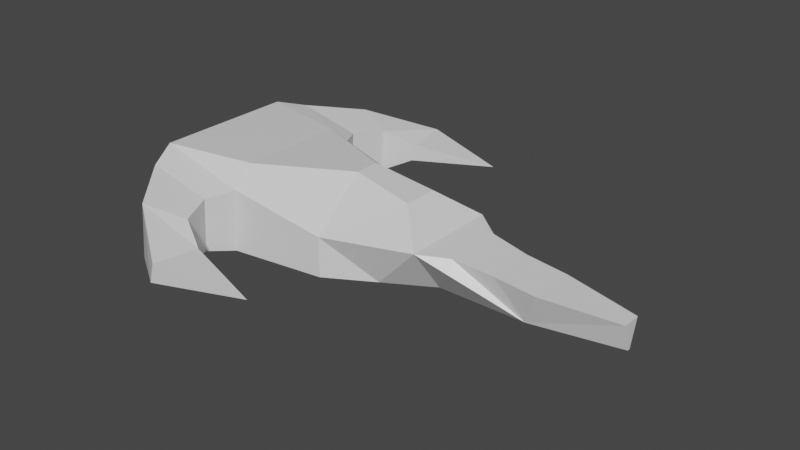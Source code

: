 # Source: ship.blend  (saved by Blender 3.1.7; exported with 4.5.12 LTS)
import bpy
from mathutils import Matrix  # noqa: F401  (used for matrix-valued properties, if any)

bpy.ops.wm.read_factory_settings(use_empty=True)
scene = bpy.context.scene
scene.name = 'Scene'

# ---- collections
col_collection = bpy.data.collections.new('Collection'); scene.collection.children.link(col_collection)

# ---- materials (node trees are filled in below, after node groups)
mat_material = bpy.data.materials.new('Material')
mat_material.alpha_threshold = 0.0
mat_material.use_transparent_shadow = False
mat_material.line_color = (0.0, 0.0, 0.0, 1.0)

# ---- material node trees
mat_material.use_nodes = True; mat_material.node_tree.nodes.clear()
_N = mat_material.node_tree.nodes; _L = mat_material.node_tree.links
n0 = _N.new('ShaderNodeOutputMaterial'); n0.name = 'Material Output'; n0.location = (300, 300)
n1 = _N.new('ShaderNodeBsdfPrincipled'); n1.name = 'Principled BSDF'; n1.location = (10, 300)
n1.distribution = 'GGX'
n1.subsurface_method = 'RANDOM_WALK_SKIN'
n1.inputs[2].default_value = 0.4
n1.inputs[3].default_value = 1.45
n1.inputs[27].default_value = (0.0, 0.0, 0.0, 1.0)
n1.inputs[28].default_value = 1.0
_L.new(n1.outputs[0], n0.inputs[0])
n0.is_active_output = True

# ---- world
world_world = bpy.data.worlds.new('World'); scene.world = world_world
world_world.use_nodes = True; world_world.node_tree.nodes.clear()
_N = world_world.node_tree.nodes; _L = world_world.node_tree.links
n0 = _N.new('ShaderNodeOutputWorld'); n0.name = 'World Output'; n0.location = (300, 300)
n1 = _N.new('ShaderNodeBackground'); n1.name = 'Background'; n1.location = (10, 300)
n1.inputs[0].default_value = (0.05088, 0.05088, 0.05088, 1.0)
_L.new(n1.outputs[0], n0.inputs[0])
n0.is_active_output = True
world_world.color = (0.05088, 0.05088, 0.05088)
world_world.use_sun_shadow = False
world_world.sun_shadow_jitter_overblur = 0.0

# ---- meshes
me_cube = bpy.data.meshes.new('Cube')
me_cube.from_pydata([(0.6571, 0.3347, 0.8439), (1.0, 0.2283, -0.983), (0.6571, -0.3217, 0.8439), (1.0, -0.2283, -0.983), (-1.0, 1.0, 1.0), (-1.0, -1.0, 1.0), (-0.6735, -2.748, 0.01603), (0.0, 1.231, -1.0), (0.0, -0.2278, 1.103), (0.0, -1.218, -1.0), (0.0, 0.2408, 1.103), (0.0, 1.231, 0.0), (0.0, -1.218, 0.0), (-0.8009, 3.574, -0.4338), (-0.8009, -3.574, -0.4338), (-0.7406, 3.574, 0.07196), (-0.7406, -3.574, 0.07196), (-0.6735, 2.748, 0.01603), (2.915, 0.02531, -0.8621), (2.915, -0.02525, -0.8621), (1.958, -0.2283, -0.983), (1.958, 0.2283, -0.983), (1.272, 0.5575, 0.132), (1.272, -0.5487, 0.1302), (2.915, 0.1741, -0.1983), (2.915, -0.174, -0.1983), (1.685, 0.4614, 0.00815), (1.686, -0.4584, 0.01576), (-0.7156, -2.731, -0.4252), (-0.7156, 2.731, -0.4252), (-1.045, 1.397, -1.075), (-2.09, 1.332, -1.151), (-1.987, 1.331, 1.018), (-2.09, -1.332, -1.151), (-1.987, -1.331, 1.018), (-1.045, -1.397, -1.075), (-0.9933, -1.395, 0.5091), (-0.9933, 1.395, 0.5091), (-1.185, 1.87, -0.9412), (-1.938, 1.87, -0.9956), (-1.853, 1.87, 0.7881), (-1.938, -1.87, -0.9956), (-1.853, -1.87, 0.7881), (-1.14, -1.87, 0.4226), (-1.14, 1.87, 0.4226), (-1.185, -1.87, -0.9412), (-1.036, 2.459, -0.7999), (-1.489, 2.775, -0.8374), (-1.422, 2.775, 0.5538), (-1.489, -2.775, -0.8374), (-1.422, -2.775, 0.5538), (-0.9994, -2.459, 0.3341), (-0.9994, 2.459, 0.3341), (-1.036, -2.459, -0.7999), (0.2156, -3.167, -0.1941), (0.2156, 3.167, -0.1941), (0.5, -0.7234, -0.9915), (0.5, 0.7298, -0.9915), (2.915, 5.354e-05, -0.1983), (1.958, 0.0, -0.983), (1.0, 0.0, -0.983), (0.5, 0.003241, -0.9915), (0.0, 0.006482, -1.0), (-1.045, 0.0, -1.075), (1.0, 0.9102, 0.2094), (1.0, -0.8972, 0.2094), (2.129, -0.4453, -0.08653), (2.129, 0.4455, -0.09345), (2.743, 0.2336, -0.1741), (2.743, -0.2335, -0.1751)], [], [(1, 57, 64), (64, 57, 11), (57, 7, 11), (9, 56, 12), (12, 56, 65), (3, 65, 56), (65, 3, 20), (25, 69, 20, 19), (64, 22, 21), (26, 21, 22), (25, 19, 58), (18, 58, 19), (18, 24, 58), (20, 27, 23), (65, 20, 23), (20, 66, 27), (64, 21, 1), (21, 18, 59), (18, 19, 59), (20, 59, 19), (20, 60, 21), (1, 21, 60), (20, 3, 60), (3, 56, 61), (57, 61, 1), (61, 57, 1, 3), (62, 57, 56), (7, 57, 62), (62, 56, 9), (9, 63, 7), (30, 7, 63), (35, 63, 9), (33, 31, 30, 35), (34, 5, 4, 32), (8, 10, 4, 5), (31, 33, 34, 32), (2, 0, 10, 8), (0, 11, 10), (10, 11, 4), (5, 12, 8), (8, 12, 2), (65, 2, 12), (64, 11, 0), (2, 65, 64, 0), (7, 30, 37, 11), (37, 4, 11), (32, 4, 37), (34, 36, 5), (36, 12, 5), (35, 9, 12, 36), (34, 42, 43, 36), (35, 36, 43, 45), (34, 33, 41, 42), (42, 41, 49, 50), (50, 49, 14, 16), (14, 54, 16), (45, 43, 51, 53), (53, 51, 6, 28), (28, 6, 54), (35, 45, 41, 33), (45, 53, 49, 41), (53, 14, 49), (28, 14, 53), (14, 28, 54), (42, 50, 51, 43), (50, 16, 6, 51), (16, 54, 6), (30, 38, 44, 37), (38, 46, 52, 44), (46, 29, 17, 52), (29, 55, 17), (31, 32, 40, 39), (39, 40, 48, 47), (47, 48, 15, 13), (13, 15, 55), (37, 44, 40, 32), (44, 52, 48, 40), (52, 17, 15, 48), (17, 55, 15), (31, 39, 38, 30), (39, 47, 46, 38), (13, 29, 46), (46, 47, 13), (29, 13, 55), (22, 23, 27, 26), (67, 66, 69, 68), (23, 22, 64, 65), (67, 68, 21), (69, 66, 20), (24, 18, 21, 68), (26, 27, 66, 67), (21, 26, 67), (69, 25, 58, 24, 68)])
_uv = me_cube.uv_layers.new(name='UVMap')
_uv.uv.foreach_set('vector', [0.0, 0.0, 0.0, 0.0, 0.0, 0.0, 0.0, 0.0, 0.0, 0.0, 0.0, 0.0, 0.0, 0.0, 0.0, 0.0, 0.0, 0.0, 0.0, 0.0, 0.0, 0.0, 0.0, 0.0, 0.0, 0.0, 0.0, 0.0, 0.0, 0.0, 0.0, 0.0, 0.0, 0.0, 0.0, 0.0, 0.0, 0.0, 0.0, 0.0, 0.0, 0.0, 0.0, 0.0, 0.0, 0.0, 0.0, 0.0, 0.0, 0.0, 0.0, 0.0, 0.0, 0.0, 0.0, 0.0, 0.0, 0.0, 0.0, 0.0, 0.0, 0.0, 0.0, 0.0, 0.0, 0.0, 0.0, 0.0, 0.0, 0.0, 0.0, 0.0, 0.0, 0.0, 0.0, 0.0, 0.0, 0.0, 0.0, 0.0, 0.0, 0.0, 0.0, 0.0, 0.0, 0.0, 0.0, 0.0, 0.0, 0.0, 0.0, 0.0, 0.0, 0.0, 0.0, 0.0, 0.0, 0.0, 0.0, 0.0, 0.0, 0.0, 0.0, 0.0, 0.0, 0.0, 0.0, 0.0, 0.0, 0.0, 0.0, 0.0, 0.0, 0.0, 0.0, 0.0, 0.0, 0.0, 0.0, 0.0, 0.0, 0.0, 0.0, 0.0, 0.0, 0.0, 0.0, 0.0, 0.0, 0.0, 0.0, 0.0, 0.0, 0.0, 0.0, 0.0, 0.0, 0.0, 0.0, 0.0, 0.0, 0.0, 0.0, 0.0, 0.0, 0.0, 0.0, 0.0, 0.0, 0.0, 0.0, 0.0, 0.0, 0.0, 0.0, 0.0, 0.0, 0.0, 0.0, 0.0, 0.0, 0.0, 0.0, 0.0, 0.0, 0.0, 0.0, 0.0, 0.0, 0.0, 0.0, 0.0, 0.0, 0.0, 0.0, 0.0, 0.0, 0.0, 0.0, 0.0, 0.0, 0.0, 0.0, 0.0, 0.0, 0.0, 0.0, 0.0, 0.0, 0.0, 0.0, 0.0, 0.0, 0.0, 0.0, 0.0, 0.0, 0.0, 0.0, 0.0, 0.0, 0.0, 0.0, 0.0, 0.0, 0.0, 0.0, 0.0, 0.0, 0.0, 0.0, 0.0, 0.0, 0.0, 0.0, 0.0, 0.0, 0.0, 0.0, 0.0, 0.0, 0.0, 0.0, 0.0, 0.0, 0.0, 0.0, 0.0, 0.0, 0.0, 0.0, 0.0, 0.0, 0.0, 0.0, 0.0, 0.0, 0.0, 0.0, 0.0, 0.0, 0.0, 0.0, 0.0, 0.0, 0.0, 0.0, 0.0, 0.0, 0.0, 0.0, 0.0, 0.0, 0.0, 0.0, 0.0, 0.0, 0.0, 0.0, 0.0, 0.0, 0.0, 0.0, 0.0, 0.0, 0.0, 0.0, 0.0, 0.0, 0.0, 0.0, 0.0, 0.0, 0.0, 0.0, 0.0, 0.0, 0.0, 0.0, 0.0, 0.0, 0.0, 0.0, 0.0, 0.0, 0.0, 0.0, 0.0, 0.0, 0.0, 0.0, 0.0, 0.0, 0.0, 0.0, 0.0, 0.0, 0.0, 0.0, 0.0, 0.0, 0.0, 0.0, 0.0, 0.0, 0.0, 0.0, 0.0, 0.0, 0.0, 0.0, 0.0, 0.0, 0.0, 0.0, 0.0, 0.0, 0.0, 0.0, 0.0, 0.0, 0.0, 0.0, 0.0, 0.0, 0.0, 0.0, 0.0, 0.0, 0.0, 0.0, 0.0, 0.0, 0.0, 0.0, 0.0, 0.0, 0.0, 0.0, 0.0, 0.0, 0.0, 0.0, 0.0, 0.0, 0.0, 0.0, 0.0, 0.0, 0.0, 0.0, 0.0, 0.0, 0.0, 0.0, 0.0, 0.0, 0.0, 0.0, 0.0, 0.0, 0.0, 0.0, 0.0, 0.0, 0.0, 0.0, 0.0, 0.0, 0.0, 0.0, 0.0, 0.0, 0.0, 0.0, 0.0, 0.0, 0.0, 0.0, 0.0, 0.0, 0.0, 0.0, 0.0, 0.0, 0.0, 0.0, 0.0, 0.0, 0.0, 0.0, 0.0, 0.0, 0.0, 0.0, 0.0, 0.0, 0.0, 0.0, 0.0, 0.0, 0.0, 0.0, 0.0, 0.0, 0.0, 0.0, 0.0, 0.0, 0.0, 0.0, 0.0, 0.0, 0.0, 0.0, 0.0, 0.0, 0.0, 0.0, 0.0, 0.0, 0.0, 0.0, 0.0, 0.0, 0.0, 0.0, 0.0, 0.0, 0.0, 0.0, 0.0, 0.0, 0.0, 0.0, 0.0, 0.0, 0.0, 0.0, 0.0, 0.0, 0.0, 0.0, 0.0, 0.0, 0.0, 0.0, 0.0, 0.0, 0.0, 0.0, 0.0, 0.0, 0.0, 0.0, 0.0, 0.0, 0.0, 0.0, 0.0, 0.0, 0.0, 0.0, 0.0, 0.0, 0.0, 0.0, 0.0, 0.0, 0.0, 0.0, 0.0, 0.0, 0.0, 0.0, 0.0, 0.0, 0.0, 0.0, 0.0, 0.0, 0.0, 0.0, 0.0, 0.0, 0.0, 0.0, 0.0, 0.0, 0.0, 0.0, 0.0, 0.0, 0.0, 0.0, 0.0, 0.0, 0.0, 0.0, 0.0, 0.0, 0.0, 0.0, 0.0, 0.0, 0.0, 0.0, 0.0, 0.0, 0.0, 0.0, 0.0, 0.0, 0.0, 0.0, 0.0, 0.0, 0.0, 0.0, 0.0, 0.0, 0.0, 0.0, 0.0, 0.0, 0.0, 0.0, 0.0, 0.0, 0.0, 0.0, 0.0, 0.0, 0.0, 0.0, 0.0, 0.0, 0.0, 0.0, 0.0, 0.0, 0.0, 0.0, 0.0, 0.0, 0.0, 0.0, 0.0, 0.0, 0.0, 0.0, 0.0, 0.0, 0.0, 0.0, 0.0, 0.0, 0.0, 0.0, 0.0, 0.0, 0.0, 0.0, 0.0, 0.0, 0.0, 0.0, 0.0, 0.0, 0.0, 0.0, 0.0, 0.0, 0.0, 0.0, 0.0, 0.0, 0.0, 0.0, 0.0, 0.0, 0.0, 0.0, 0.0, 0.0, 0.0, 0.0, 0.0, 0.0, 0.0, 0.0, 0.0, 0.0, 0.0, 0.0, 0.0, 0.0, 0.0, 0.0, 0.0, 0.0, 0.0, 0.0, 0.0, 0.0, 0.0, 0.0, 0.0, 0.0, 0.0, 0.0, 0.0, 0.0, 0.0, 0.0, 0.0, 0.0, 0.0, 0.0, 0.0, 0.0, 0.0, 0.0, 0.0, 0.0, 0.0, 0.0, 0.0, 0.0, 0.0, 0.0, 0.0, 0.0, 0.0, 0.0, 0.0])
me_cube.materials.append(mat_material)
me_cube.use_remesh_preserve_volume = False
me_cube.use_remesh_preserve_attributes = False
me_cube.use_mirror_vertex_groups = False
me_cube.update()

# ---- objects
ob_cube = bpy.data.objects.new('Cube', me_cube)

# ---- transforms, parenting, visibility, modifiers, constraints
ob_cube.location = (0.0, 0.0, 0.0)
ob_cube.scale = (3.5, 2.0, 1.5)
ob_cube.lock_rotations_4d = False
ob_cube.empty_display_type = 'ARROWS'
ob_cube.lineart.crease_threshold = 0.0

# ---- collection membership
col_collection.objects.link(ob_cube)

# ---- scene / render settings (as saved in the file)
scene.frame_start = 1; scene.frame_end = 250; scene.frame_set(1)
scene.render.engine = 'BLENDER_EEVEE_NEXT'
scene.cycles.sampling_pattern = 'TABULATED_SOBOL'
scene.cycles.use_light_tree = False
scene.view_settings.view_transform = 'Filmic'
bpy.context.view_layer.update()

# ---- added for rendering (the .blend has no active camera and no usable light): camera, sun
cam_auto = bpy.data.cameras.new('AutoCamera')
cam_auto.lens = 50.0
cam_auto.sensor_width = 36.0
cam_auto.clip_end = 1000.0
ob_auto_camera = bpy.data.objects.new('AutoCamera', cam_auto)
scene.collection.objects.link(ob_auto_camera)
ob_auto_camera.location = (22.5964, -25.3831, 16.8862)
ob_auto_camera.rotation_euler = (1.09748, -7.21219e-08, 0.694738)
scene.camera = ob_auto_camera
light_auto_sun = bpy.data.lights.new('AutoSun', 'SUN')
light_auto_sun.energy = 3.0
light_auto_sun.angle = 0.0523599
ob_auto_sun = bpy.data.objects.new('AutoSun', light_auto_sun)
scene.collection.objects.link(ob_auto_sun)
ob_auto_sun.rotation_euler = (0.872665, 0.174533, 0.523599)
bpy.context.view_layer.update()
